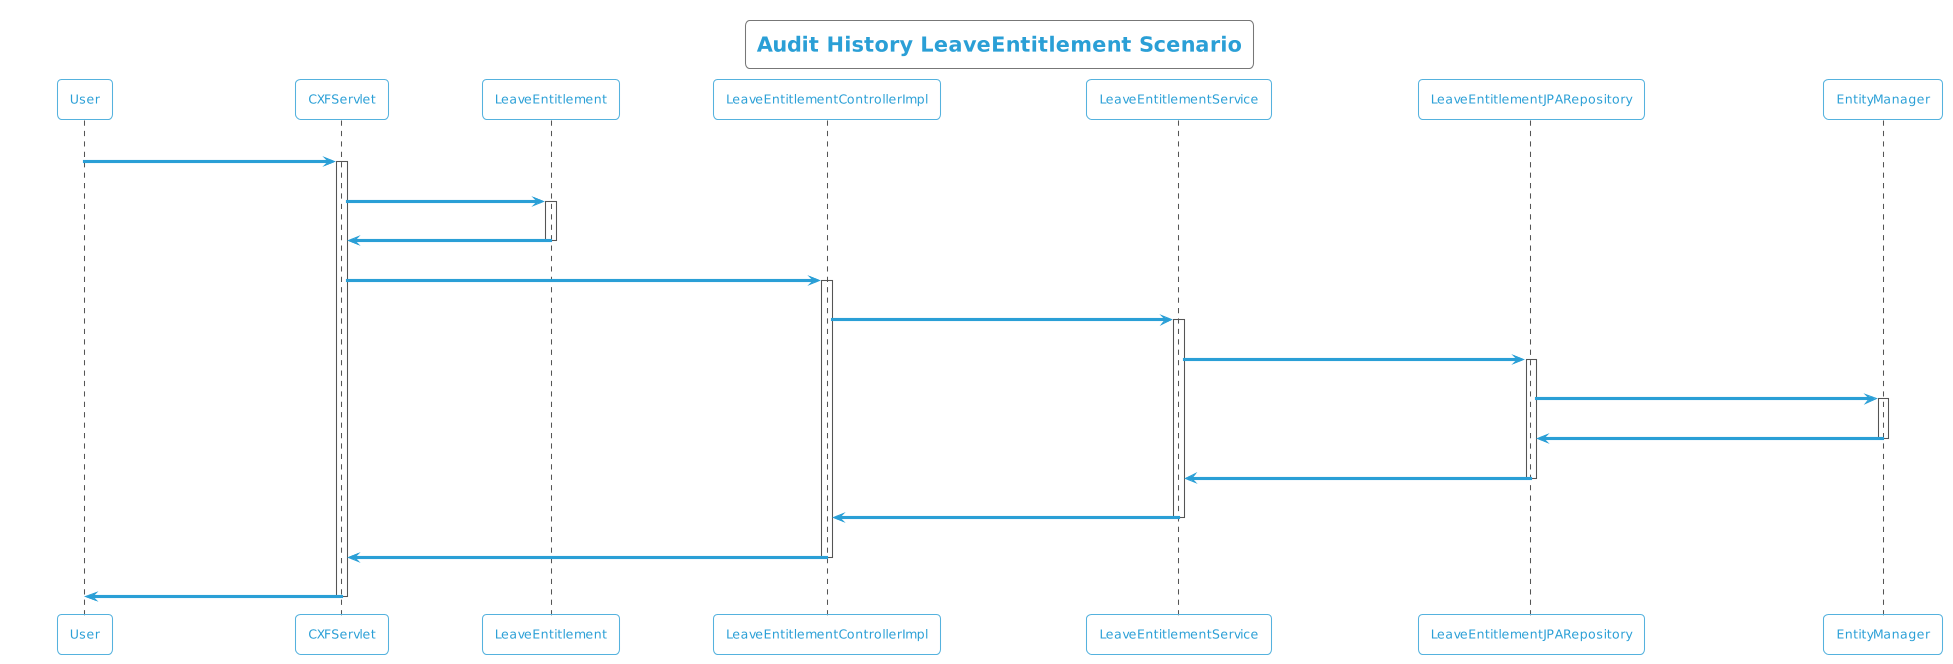

The diagram above was rendered by PlantUML. Its source (embedded in the PNG):
@startuml
!theme cyborg-outline
title Audit History LeaveEntitlement Scenario
participant User
User -> CXFServlet: GET, LeaveEntitlement
activate CXFServlet
CXFServlet -> LeaveEntitlement: << auditHistory >>
activate LeaveEntitlement
LeaveEntitlement -> CXFServlet: << instance >>
deactivate LeaveEntitlement
CXFServlet -> LeaveEntitlementControllerImpl: auditHistory(:LeaveEntitlement)
activate LeaveEntitlementControllerImpl
LeaveEntitlementControllerImpl -> LeaveEntitlementService: auditHistory(:LeaveEntitlement)
activate LeaveEntitlementService
LeaveEntitlementService -> LeaveEntitlementJPARepository: auditHistory(:LeaveEntitlement)
activate LeaveEntitlementJPARepository
LeaveEntitlementJPARepository -> EntityManager: response(:int,Integer,Integer)
activate EntityManager
EntityManager -> LeaveEntitlementJPARepository: << persisted LeaveEntitlementAuditHistory >>
deactivate EntityManager
LeaveEntitlementJPARepository -> LeaveEntitlementService: << persisted LeaveEntitlementAuditHistory >>
deactivate LeaveEntitlementJPARepository
LeaveEntitlementService -> LeaveEntitlementControllerImpl: << persisted LeaveEntitlementAuditHistory >>
deactivate LeaveEntitlementService
LeaveEntitlementControllerImpl -> CXFServlet: << persisted LeaveEntitlementAuditHistory >>
deactivate LeaveEntitlementControllerImpl
CXFServlet -> User: marshalled LeaveEntitlement XML
deactivate CXFServlet
@enduml